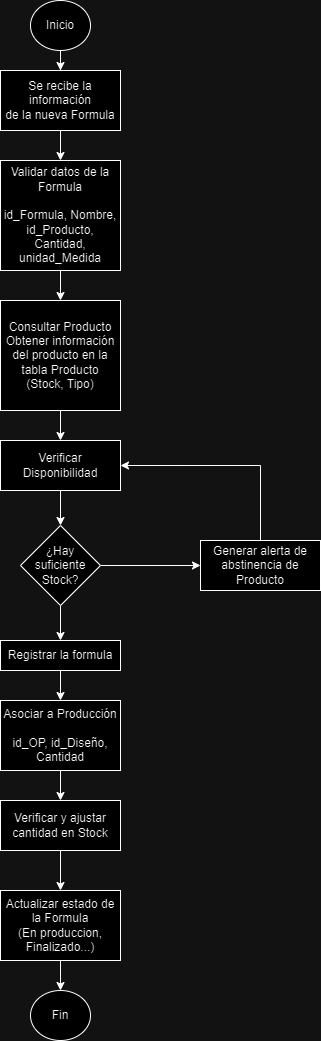

The diagram above was exported from draw.io. Its source (the exported page's mxGraphModel, read from the mxfile embedded in the PNG):
<mxGraphModel dx="1034" dy="465" grid="1" gridSize="10" guides="1" tooltips="1" connect="1" arrows="1" fold="1" page="1" pageScale="1" pageWidth="827" pageHeight="1169" math="0" shadow="0">
  <root>
    <mxCell id="0" />
    <mxCell id="1" parent="0" />
    <mxCell id="YSZB1vPOL8-Q5sbOEpED-12" style="edgeStyle=orthogonalEdgeStyle;rounded=0;orthogonalLoop=1;jettySize=auto;html=1;exitX=0.5;exitY=1;exitDx=0;exitDy=0;entryX=0.5;entryY=0;entryDx=0;entryDy=0;" parent="1" source="YSZB1vPOL8-Q5sbOEpED-1" target="YSZB1vPOL8-Q5sbOEpED-2" edge="1">
      <mxGeometry relative="1" as="geometry" />
    </mxCell>
    <mxCell id="YSZB1vPOL8-Q5sbOEpED-1" value="&lt;div&gt;Se recibe la información&lt;/div&gt;&lt;div&gt;de la nueva Formula&lt;/div&gt;" style="rounded=0;whiteSpace=wrap;html=1;" parent="1" vertex="1">
      <mxGeometry x="320" y="90" width="120" height="60" as="geometry" />
    </mxCell>
    <mxCell id="YSZB1vPOL8-Q5sbOEpED-13" value="" style="edgeStyle=orthogonalEdgeStyle;rounded=0;orthogonalLoop=1;jettySize=auto;html=1;" parent="1" source="YSZB1vPOL8-Q5sbOEpED-2" target="YSZB1vPOL8-Q5sbOEpED-3" edge="1">
      <mxGeometry relative="1" as="geometry" />
    </mxCell>
    <mxCell id="YSZB1vPOL8-Q5sbOEpED-2" value="Validar datos de la Formula&lt;div&gt;&lt;br&gt;&lt;div&gt;id_Formula, Nombre, id_Producto, Cantidad, unidad_Medida&lt;/div&gt;&lt;/div&gt;" style="rounded=0;whiteSpace=wrap;html=1;" parent="1" vertex="1">
      <mxGeometry x="320" y="180" width="120" height="110" as="geometry" />
    </mxCell>
    <mxCell id="YSZB1vPOL8-Q5sbOEpED-14" value="" style="edgeStyle=orthogonalEdgeStyle;rounded=0;orthogonalLoop=1;jettySize=auto;html=1;" parent="1" source="YSZB1vPOL8-Q5sbOEpED-3" target="YSZB1vPOL8-Q5sbOEpED-4" edge="1">
      <mxGeometry relative="1" as="geometry" />
    </mxCell>
    <mxCell id="YSZB1vPOL8-Q5sbOEpED-3" value="Consultar Producto&lt;div&gt;Obtener información del producto en la tabla Producto (Stock, Tipo)&lt;/div&gt;" style="rounded=0;whiteSpace=wrap;html=1;" parent="1" vertex="1">
      <mxGeometry x="320" y="320" width="120" height="110" as="geometry" />
    </mxCell>
    <mxCell id="YSZB1vPOL8-Q5sbOEpED-15" value="" style="edgeStyle=orthogonalEdgeStyle;rounded=0;orthogonalLoop=1;jettySize=auto;html=1;" parent="1" source="YSZB1vPOL8-Q5sbOEpED-4" target="YSZB1vPOL8-Q5sbOEpED-5" edge="1">
      <mxGeometry relative="1" as="geometry" />
    </mxCell>
    <mxCell id="YSZB1vPOL8-Q5sbOEpED-4" value="Verificar Disponibilidad" style="rounded=0;whiteSpace=wrap;html=1;" parent="1" vertex="1">
      <mxGeometry x="320" y="460" width="120" height="50" as="geometry" />
    </mxCell>
    <mxCell id="YSZB1vPOL8-Q5sbOEpED-18" value="" style="edgeStyle=orthogonalEdgeStyle;rounded=0;orthogonalLoop=1;jettySize=auto;html=1;" parent="1" source="YSZB1vPOL8-Q5sbOEpED-5" target="YSZB1vPOL8-Q5sbOEpED-6" edge="1">
      <mxGeometry relative="1" as="geometry" />
    </mxCell>
    <mxCell id="YSZB1vPOL8-Q5sbOEpED-19" value="" style="edgeStyle=orthogonalEdgeStyle;rounded=0;orthogonalLoop=1;jettySize=auto;html=1;" parent="1" source="YSZB1vPOL8-Q5sbOEpED-5" target="YSZB1vPOL8-Q5sbOEpED-7" edge="1">
      <mxGeometry relative="1" as="geometry" />
    </mxCell>
    <mxCell id="YSZB1vPOL8-Q5sbOEpED-5" value="¿Hay suficiente Stock?" style="rhombus;whiteSpace=wrap;html=1;" parent="1" vertex="1">
      <mxGeometry x="340" y="545" width="80" height="80" as="geometry" />
    </mxCell>
    <mxCell id="YSZB1vPOL8-Q5sbOEpED-20" style="edgeStyle=orthogonalEdgeStyle;rounded=0;orthogonalLoop=1;jettySize=auto;html=1;" parent="1" source="YSZB1vPOL8-Q5sbOEpED-6" target="YSZB1vPOL8-Q5sbOEpED-8" edge="1">
      <mxGeometry relative="1" as="geometry" />
    </mxCell>
    <mxCell id="YSZB1vPOL8-Q5sbOEpED-6" value="Registrar la formula" style="rounded=0;whiteSpace=wrap;html=1;" parent="1" vertex="1">
      <mxGeometry x="320" y="660" width="120" height="30" as="geometry" />
    </mxCell>
    <mxCell id="LcIRZPygEoM2SxnGXJh_-4" style="edgeStyle=orthogonalEdgeStyle;rounded=0;orthogonalLoop=1;jettySize=auto;html=1;exitX=0.5;exitY=0;exitDx=0;exitDy=0;entryX=1;entryY=0.5;entryDx=0;entryDy=0;" edge="1" parent="1" source="YSZB1vPOL8-Q5sbOEpED-7" target="YSZB1vPOL8-Q5sbOEpED-4">
      <mxGeometry relative="1" as="geometry" />
    </mxCell>
    <mxCell id="YSZB1vPOL8-Q5sbOEpED-7" value="Generar alerta de abstinencia de Producto" style="rounded=0;whiteSpace=wrap;html=1;" parent="1" vertex="1">
      <mxGeometry x="520" y="560" width="120" height="50" as="geometry" />
    </mxCell>
    <mxCell id="YSZB1vPOL8-Q5sbOEpED-21" value="" style="edgeStyle=orthogonalEdgeStyle;rounded=0;orthogonalLoop=1;jettySize=auto;html=1;" parent="1" source="YSZB1vPOL8-Q5sbOEpED-8" target="YSZB1vPOL8-Q5sbOEpED-9" edge="1">
      <mxGeometry relative="1" as="geometry" />
    </mxCell>
    <mxCell id="YSZB1vPOL8-Q5sbOEpED-8" value="Asociar a Producción&lt;div&gt;&lt;br&gt;&lt;div&gt;id_OP, id_Diseño, Cantidad&lt;/div&gt;&lt;/div&gt;" style="rounded=0;whiteSpace=wrap;html=1;" parent="1" vertex="1">
      <mxGeometry x="320" y="720" width="120" height="70" as="geometry" />
    </mxCell>
    <mxCell id="YSZB1vPOL8-Q5sbOEpED-22" value="" style="edgeStyle=orthogonalEdgeStyle;rounded=0;orthogonalLoop=1;jettySize=auto;html=1;" parent="1" source="YSZB1vPOL8-Q5sbOEpED-9" target="YSZB1vPOL8-Q5sbOEpED-10" edge="1">
      <mxGeometry relative="1" as="geometry" />
    </mxCell>
    <mxCell id="YSZB1vPOL8-Q5sbOEpED-9" value="Verificar y ajustar cantidad en Stock" style="rounded=0;whiteSpace=wrap;html=1;" parent="1" vertex="1">
      <mxGeometry x="320" y="820" width="120" height="50" as="geometry" />
    </mxCell>
    <mxCell id="LcIRZPygEoM2SxnGXJh_-6" value="" style="edgeStyle=orthogonalEdgeStyle;rounded=0;orthogonalLoop=1;jettySize=auto;html=1;" edge="1" parent="1" source="YSZB1vPOL8-Q5sbOEpED-10" target="LcIRZPygEoM2SxnGXJh_-5">
      <mxGeometry relative="1" as="geometry" />
    </mxCell>
    <mxCell id="YSZB1vPOL8-Q5sbOEpED-10" value="Actualizar estado de la Formula&lt;div&gt;(En produccion, Finalizado...)&lt;/div&gt;" style="rounded=0;whiteSpace=wrap;html=1;" parent="1" vertex="1">
      <mxGeometry x="320" y="910" width="120" height="70" as="geometry" />
    </mxCell>
    <mxCell id="LcIRZPygEoM2SxnGXJh_-3" value="" style="edgeStyle=orthogonalEdgeStyle;rounded=0;orthogonalLoop=1;jettySize=auto;html=1;" edge="1" parent="1" source="LcIRZPygEoM2SxnGXJh_-1" target="YSZB1vPOL8-Q5sbOEpED-1">
      <mxGeometry relative="1" as="geometry" />
    </mxCell>
    <mxCell id="LcIRZPygEoM2SxnGXJh_-1" value="Inicio" style="ellipse;whiteSpace=wrap;html=1;" vertex="1" parent="1">
      <mxGeometry x="350" y="20" width="60" height="50" as="geometry" />
    </mxCell>
    <mxCell id="LcIRZPygEoM2SxnGXJh_-5" value="Fin" style="ellipse;whiteSpace=wrap;html=1;" vertex="1" parent="1">
      <mxGeometry x="350" y="1010" width="60" height="50" as="geometry" />
    </mxCell>
  </root>
</mxGraphModel>